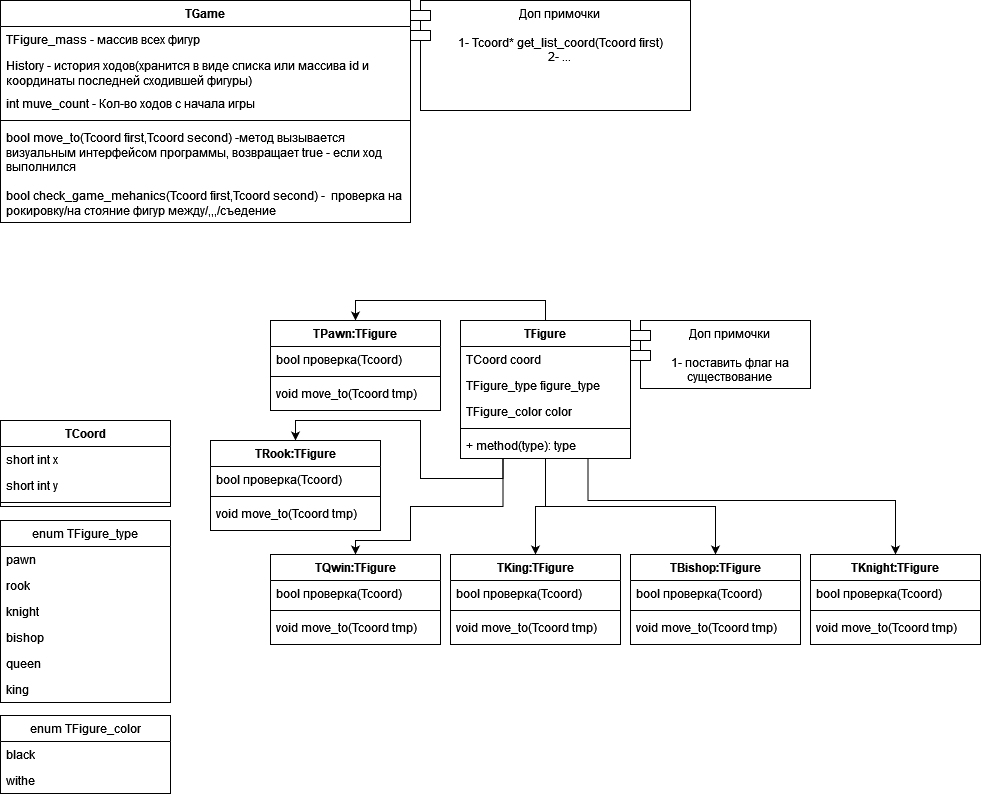

The diagram above was exported from draw.io. Its source (the exported page's mxGraphModel, read from the mxfile embedded in the PNG):
<mxGraphModel dx="1221" dy="769" grid="1" gridSize="10" guides="1" tooltips="1" connect="1" arrows="1" fold="1" page="1" pageScale="1" pageWidth="827" pageHeight="1169" math="0" shadow="0">
  <root>
    <mxCell id="WIyWlLk6GJQsqaUBKTNV-0" />
    <mxCell id="WIyWlLk6GJQsqaUBKTNV-1" parent="WIyWlLk6GJQsqaUBKTNV-0" />
    <mxCell id="NN5oLhqqOg3js0FH4hiB-0" value="TGame" style="swimlane;fontStyle=1;align=center;verticalAlign=top;childLayout=stackLayout;horizontal=1;startSize=26;horizontalStack=0;resizeParent=1;resizeParentMax=0;resizeLast=0;collapsible=1;marginBottom=0;whiteSpace=wrap;html=1;" parent="WIyWlLk6GJQsqaUBKTNV-1" vertex="1">
      <mxGeometry x="10" y="70" width="410" height="222" as="geometry" />
    </mxCell>
    <mxCell id="NN5oLhqqOg3js0FH4hiB-1" value="TFigure_mass - массив всех фигур" style="text;strokeColor=none;fillColor=none;align=left;verticalAlign=top;spacingLeft=4;spacingRight=4;overflow=hidden;rotatable=0;points=[[0,0.5],[1,0.5]];portConstraint=eastwest;whiteSpace=wrap;html=1;" parent="NN5oLhqqOg3js0FH4hiB-0" vertex="1">
      <mxGeometry y="26" width="410" height="26" as="geometry" />
    </mxCell>
    <mxCell id="NN5oLhqqOg3js0FH4hiB-43" value="History - история ходов(хранится в виде списка или массива id и координаты последней сходившей фигуры)" style="text;strokeColor=none;fillColor=none;align=left;verticalAlign=top;spacingLeft=4;spacingRight=4;overflow=hidden;rotatable=0;points=[[0,0.5],[1,0.5]];portConstraint=eastwest;whiteSpace=wrap;html=1;" parent="NN5oLhqqOg3js0FH4hiB-0" vertex="1">
      <mxGeometry y="52" width="410" height="38" as="geometry" />
    </mxCell>
    <mxCell id="NN5oLhqqOg3js0FH4hiB-44" value="int muve_count - Кол-во ходов с начала игры" style="text;strokeColor=none;fillColor=none;align=left;verticalAlign=top;spacingLeft=4;spacingRight=4;overflow=hidden;rotatable=0;points=[[0,0.5],[1,0.5]];portConstraint=eastwest;whiteSpace=wrap;html=1;" parent="NN5oLhqqOg3js0FH4hiB-0" vertex="1">
      <mxGeometry y="90" width="410" height="26" as="geometry" />
    </mxCell>
    <mxCell id="NN5oLhqqOg3js0FH4hiB-2" value="" style="line;strokeWidth=1;fillColor=none;align=left;verticalAlign=middle;spacingTop=-1;spacingLeft=3;spacingRight=3;rotatable=0;labelPosition=right;points=[];portConstraint=eastwest;strokeColor=inherit;" parent="NN5oLhqqOg3js0FH4hiB-0" vertex="1">
      <mxGeometry y="116" width="410" height="8" as="geometry" />
    </mxCell>
    <mxCell id="NN5oLhqqOg3js0FH4hiB-3" value="bool move_to(Tcoord first,Tcoord second) -метод вызывается визуальным интерфейсом программы, возвращает true - если ход выполнился" style="text;strokeColor=none;fillColor=none;align=left;verticalAlign=top;spacingLeft=4;spacingRight=4;overflow=hidden;rotatable=0;points=[[0,0.5],[1,0.5]];portConstraint=eastwest;whiteSpace=wrap;html=1;" parent="NN5oLhqqOg3js0FH4hiB-0" vertex="1">
      <mxGeometry y="124" width="410" height="58" as="geometry" />
    </mxCell>
    <mxCell id="NN5oLhqqOg3js0FH4hiB-46" value="bool check_game_mehanics(Tcoord first,Tcoord second) -&amp;nbsp; проверка на рокировку/на стояние фигур между/,,,/съедение" style="text;strokeColor=none;fillColor=none;align=left;verticalAlign=top;spacingLeft=4;spacingRight=4;overflow=hidden;rotatable=0;points=[[0,0.5],[1,0.5]];portConstraint=eastwest;whiteSpace=wrap;html=1;" parent="NN5oLhqqOg3js0FH4hiB-0" vertex="1">
      <mxGeometry y="182" width="410" height="40" as="geometry" />
    </mxCell>
    <mxCell id="NN5oLhqqOg3js0FH4hiB-12" style="edgeStyle=orthogonalEdgeStyle;rounded=0;orthogonalLoop=1;jettySize=auto;html=1;exitX=0.5;exitY=0;exitDx=0;exitDy=0;entryX=0.5;entryY=0;entryDx=0;entryDy=0;" parent="WIyWlLk6GJQsqaUBKTNV-1" source="NN5oLhqqOg3js0FH4hiB-4" target="NN5oLhqqOg3js0FH4hiB-8" edge="1">
      <mxGeometry relative="1" as="geometry" />
    </mxCell>
    <mxCell id="aWnwcgQ7jEvLy5NgjY21-14" style="edgeStyle=orthogonalEdgeStyle;rounded=0;orthogonalLoop=1;jettySize=auto;html=1;exitX=0.25;exitY=1;exitDx=0;exitDy=0;entryX=0.5;entryY=0;entryDx=0;entryDy=0;" parent="WIyWlLk6GJQsqaUBKTNV-1" source="NN5oLhqqOg3js0FH4hiB-4" target="aWnwcgQ7jEvLy5NgjY21-9" edge="1">
      <mxGeometry relative="1" as="geometry" />
    </mxCell>
    <mxCell id="aWnwcgQ7jEvLy5NgjY21-15" style="edgeStyle=orthogonalEdgeStyle;rounded=0;orthogonalLoop=1;jettySize=auto;html=1;exitX=0.25;exitY=1;exitDx=0;exitDy=0;entryX=0.5;entryY=0;entryDx=0;entryDy=0;" parent="WIyWlLk6GJQsqaUBKTNV-1" source="NN5oLhqqOg3js0FH4hiB-4" target="NN5oLhqqOg3js0FH4hiB-57" edge="1">
      <mxGeometry relative="1" as="geometry">
        <Array as="points">
          <mxPoint x="513" y="576" />
          <mxPoint x="420" y="576" />
          <mxPoint x="420" y="610" />
          <mxPoint x="365" y="610" />
        </Array>
      </mxGeometry>
    </mxCell>
    <mxCell id="aWnwcgQ7jEvLy5NgjY21-16" style="edgeStyle=orthogonalEdgeStyle;rounded=0;orthogonalLoop=1;jettySize=auto;html=1;exitX=0.5;exitY=1;exitDx=0;exitDy=0;entryX=0.5;entryY=0;entryDx=0;entryDy=0;" parent="WIyWlLk6GJQsqaUBKTNV-1" source="NN5oLhqqOg3js0FH4hiB-4" target="NN5oLhqqOg3js0FH4hiB-53" edge="1">
      <mxGeometry relative="1" as="geometry" />
    </mxCell>
    <mxCell id="aWnwcgQ7jEvLy5NgjY21-17" style="edgeStyle=orthogonalEdgeStyle;rounded=0;orthogonalLoop=1;jettySize=auto;html=1;exitX=0.75;exitY=1;exitDx=0;exitDy=0;" parent="WIyWlLk6GJQsqaUBKTNV-1" source="NN5oLhqqOg3js0FH4hiB-4" target="aWnwcgQ7jEvLy5NgjY21-5" edge="1">
      <mxGeometry relative="1" as="geometry">
        <Array as="points">
          <mxPoint x="598" y="570" />
          <mxPoint x="905" y="570" />
        </Array>
      </mxGeometry>
    </mxCell>
    <mxCell id="aWnwcgQ7jEvLy5NgjY21-18" style="edgeStyle=orthogonalEdgeStyle;rounded=0;orthogonalLoop=1;jettySize=auto;html=1;exitX=0.5;exitY=1;exitDx=0;exitDy=0;" parent="WIyWlLk6GJQsqaUBKTNV-1" source="NN5oLhqqOg3js0FH4hiB-4" target="aWnwcgQ7jEvLy5NgjY21-1" edge="1">
      <mxGeometry relative="1" as="geometry" />
    </mxCell>
    <mxCell id="NN5oLhqqOg3js0FH4hiB-4" value="TFigure" style="swimlane;fontStyle=1;align=center;verticalAlign=top;childLayout=stackLayout;horizontal=1;startSize=26;horizontalStack=0;resizeParent=1;resizeParentMax=0;resizeLast=0;collapsible=1;marginBottom=0;whiteSpace=wrap;html=1;" parent="WIyWlLk6GJQsqaUBKTNV-1" vertex="1">
      <mxGeometry x="470" y="390" width="170" height="138" as="geometry" />
    </mxCell>
    <mxCell id="NN5oLhqqOg3js0FH4hiB-5" value="TCoord coord" style="text;strokeColor=none;fillColor=none;align=left;verticalAlign=top;spacingLeft=4;spacingRight=4;overflow=hidden;rotatable=0;points=[[0,0.5],[1,0.5]];portConstraint=eastwest;whiteSpace=wrap;html=1;" parent="NN5oLhqqOg3js0FH4hiB-4" vertex="1">
      <mxGeometry y="26" width="170" height="26" as="geometry" />
    </mxCell>
    <mxCell id="NN5oLhqqOg3js0FH4hiB-28" value="TFigure_type figure_type" style="text;strokeColor=none;fillColor=none;align=left;verticalAlign=top;spacingLeft=4;spacingRight=4;overflow=hidden;rotatable=0;points=[[0,0.5],[1,0.5]];portConstraint=eastwest;whiteSpace=wrap;html=1;" parent="NN5oLhqqOg3js0FH4hiB-4" vertex="1">
      <mxGeometry y="52" width="170" height="26" as="geometry" />
    </mxCell>
    <mxCell id="NN5oLhqqOg3js0FH4hiB-33" value="TFigure_color color" style="text;strokeColor=none;fillColor=none;align=left;verticalAlign=top;spacingLeft=4;spacingRight=4;overflow=hidden;rotatable=0;points=[[0,0.5],[1,0.5]];portConstraint=eastwest;whiteSpace=wrap;html=1;" parent="NN5oLhqqOg3js0FH4hiB-4" vertex="1">
      <mxGeometry y="78" width="170" height="26" as="geometry" />
    </mxCell>
    <mxCell id="NN5oLhqqOg3js0FH4hiB-6" value="" style="line;strokeWidth=1;fillColor=none;align=left;verticalAlign=middle;spacingTop=-1;spacingLeft=3;spacingRight=3;rotatable=0;labelPosition=right;points=[];portConstraint=eastwest;strokeColor=inherit;" parent="NN5oLhqqOg3js0FH4hiB-4" vertex="1">
      <mxGeometry y="104" width="170" height="8" as="geometry" />
    </mxCell>
    <mxCell id="NN5oLhqqOg3js0FH4hiB-7" value="+ method(type): type" style="text;strokeColor=none;fillColor=none;align=left;verticalAlign=top;spacingLeft=4;spacingRight=4;overflow=hidden;rotatable=0;points=[[0,0.5],[1,0.5]];portConstraint=eastwest;whiteSpace=wrap;html=1;" parent="NN5oLhqqOg3js0FH4hiB-4" vertex="1">
      <mxGeometry y="112" width="170" height="26" as="geometry" />
    </mxCell>
    <mxCell id="NN5oLhqqOg3js0FH4hiB-8" value="TPawn:TFigure" style="swimlane;fontStyle=1;align=center;verticalAlign=top;childLayout=stackLayout;horizontal=1;startSize=26;horizontalStack=0;resizeParent=1;resizeParentMax=0;resizeLast=0;collapsible=1;marginBottom=0;whiteSpace=wrap;html=1;" parent="WIyWlLk6GJQsqaUBKTNV-1" vertex="1">
      <mxGeometry x="280" y="390" width="170" height="90" as="geometry" />
    </mxCell>
    <mxCell id="NN5oLhqqOg3js0FH4hiB-9" value="bool проверка(Tcoord)" style="text;strokeColor=none;fillColor=none;align=left;verticalAlign=top;spacingLeft=4;spacingRight=4;overflow=hidden;rotatable=0;points=[[0,0.5],[1,0.5]];portConstraint=eastwest;whiteSpace=wrap;html=1;" parent="NN5oLhqqOg3js0FH4hiB-8" vertex="1">
      <mxGeometry y="26" width="170" height="26" as="geometry" />
    </mxCell>
    <mxCell id="NN5oLhqqOg3js0FH4hiB-10" value="" style="line;strokeWidth=1;fillColor=none;align=left;verticalAlign=middle;spacingTop=-1;spacingLeft=3;spacingRight=3;rotatable=0;labelPosition=right;points=[];portConstraint=eastwest;strokeColor=inherit;" parent="NN5oLhqqOg3js0FH4hiB-8" vertex="1">
      <mxGeometry y="52" width="170" height="8" as="geometry" />
    </mxCell>
    <mxCell id="NN5oLhqqOg3js0FH4hiB-11" value="void move_to(Tcoord tmp)" style="text;strokeColor=none;fillColor=none;align=left;verticalAlign=top;spacingLeft=4;spacingRight=4;overflow=hidden;rotatable=0;points=[[0,0.5],[1,0.5]];portConstraint=eastwest;whiteSpace=wrap;html=1;" parent="NN5oLhqqOg3js0FH4hiB-8" vertex="1">
      <mxGeometry y="60" width="170" height="30" as="geometry" />
    </mxCell>
    <mxCell id="NN5oLhqqOg3js0FH4hiB-13" value="TCoord" style="swimlane;fontStyle=1;align=center;verticalAlign=top;childLayout=stackLayout;horizontal=1;startSize=26;horizontalStack=0;resizeParent=1;resizeParentMax=0;resizeLast=0;collapsible=1;marginBottom=0;whiteSpace=wrap;html=1;" parent="WIyWlLk6GJQsqaUBKTNV-1" vertex="1">
      <mxGeometry x="10" y="490" width="170" height="86" as="geometry" />
    </mxCell>
    <mxCell id="NN5oLhqqOg3js0FH4hiB-14" value="short int x" style="text;strokeColor=none;fillColor=none;align=left;verticalAlign=top;spacingLeft=4;spacingRight=4;overflow=hidden;rotatable=0;points=[[0,0.5],[1,0.5]];portConstraint=eastwest;whiteSpace=wrap;html=1;" parent="NN5oLhqqOg3js0FH4hiB-13" vertex="1">
      <mxGeometry y="26" width="170" height="26" as="geometry" />
    </mxCell>
    <mxCell id="NN5oLhqqOg3js0FH4hiB-17" value="short int y" style="text;strokeColor=none;fillColor=none;align=left;verticalAlign=top;spacingLeft=4;spacingRight=4;overflow=hidden;rotatable=0;points=[[0,0.5],[1,0.5]];portConstraint=eastwest;whiteSpace=wrap;html=1;" parent="NN5oLhqqOg3js0FH4hiB-13" vertex="1">
      <mxGeometry y="52" width="170" height="26" as="geometry" />
    </mxCell>
    <mxCell id="NN5oLhqqOg3js0FH4hiB-15" value="" style="line;strokeWidth=1;fillColor=none;align=left;verticalAlign=middle;spacingTop=-1;spacingLeft=3;spacingRight=3;rotatable=0;labelPosition=right;points=[];portConstraint=eastwest;strokeColor=inherit;" parent="NN5oLhqqOg3js0FH4hiB-13" vertex="1">
      <mxGeometry y="78" width="170" height="8" as="geometry" />
    </mxCell>
    <mxCell id="NN5oLhqqOg3js0FH4hiB-21" value="enum TFigure_type" style="swimlane;fontStyle=0;childLayout=stackLayout;horizontal=1;startSize=26;fillColor=none;horizontalStack=0;resizeParent=1;resizeParentMax=0;resizeLast=0;collapsible=1;marginBottom=0;whiteSpace=wrap;html=1;" parent="WIyWlLk6GJQsqaUBKTNV-1" vertex="1">
      <mxGeometry x="10" y="590" width="170" height="182" as="geometry" />
    </mxCell>
    <mxCell id="NN5oLhqqOg3js0FH4hiB-22" value="pawn" style="text;strokeColor=none;fillColor=none;align=left;verticalAlign=top;spacingLeft=4;spacingRight=4;overflow=hidden;rotatable=0;points=[[0,0.5],[1,0.5]];portConstraint=eastwest;whiteSpace=wrap;html=1;" parent="NN5oLhqqOg3js0FH4hiB-21" vertex="1">
      <mxGeometry y="26" width="170" height="26" as="geometry" />
    </mxCell>
    <mxCell id="NN5oLhqqOg3js0FH4hiB-23" value="rook" style="text;strokeColor=none;fillColor=none;align=left;verticalAlign=top;spacingLeft=4;spacingRight=4;overflow=hidden;rotatable=0;points=[[0,0.5],[1,0.5]];portConstraint=eastwest;whiteSpace=wrap;html=1;" parent="NN5oLhqqOg3js0FH4hiB-21" vertex="1">
      <mxGeometry y="52" width="170" height="26" as="geometry" />
    </mxCell>
    <mxCell id="NN5oLhqqOg3js0FH4hiB-24" value="knight" style="text;strokeColor=none;fillColor=none;align=left;verticalAlign=top;spacingLeft=4;spacingRight=4;overflow=hidden;rotatable=0;points=[[0,0.5],[1,0.5]];portConstraint=eastwest;whiteSpace=wrap;html=1;" parent="NN5oLhqqOg3js0FH4hiB-21" vertex="1">
      <mxGeometry y="78" width="170" height="26" as="geometry" />
    </mxCell>
    <mxCell id="NN5oLhqqOg3js0FH4hiB-25" value="bishop" style="text;strokeColor=none;fillColor=none;align=left;verticalAlign=top;spacingLeft=4;spacingRight=4;overflow=hidden;rotatable=0;points=[[0,0.5],[1,0.5]];portConstraint=eastwest;whiteSpace=wrap;html=1;" parent="NN5oLhqqOg3js0FH4hiB-21" vertex="1">
      <mxGeometry y="104" width="170" height="26" as="geometry" />
    </mxCell>
    <mxCell id="NN5oLhqqOg3js0FH4hiB-26" value="queen" style="text;strokeColor=none;fillColor=none;align=left;verticalAlign=top;spacingLeft=4;spacingRight=4;overflow=hidden;rotatable=0;points=[[0,0.5],[1,0.5]];portConstraint=eastwest;whiteSpace=wrap;html=1;" parent="NN5oLhqqOg3js0FH4hiB-21" vertex="1">
      <mxGeometry y="130" width="170" height="26" as="geometry" />
    </mxCell>
    <mxCell id="NN5oLhqqOg3js0FH4hiB-27" value="king" style="text;strokeColor=none;fillColor=none;align=left;verticalAlign=top;spacingLeft=4;spacingRight=4;overflow=hidden;rotatable=0;points=[[0,0.5],[1,0.5]];portConstraint=eastwest;whiteSpace=wrap;html=1;" parent="NN5oLhqqOg3js0FH4hiB-21" vertex="1">
      <mxGeometry y="156" width="170" height="26" as="geometry" />
    </mxCell>
    <mxCell id="NN5oLhqqOg3js0FH4hiB-29" value="enum TFigure_color" style="swimlane;fontStyle=0;childLayout=stackLayout;horizontal=1;startSize=26;fillColor=none;horizontalStack=0;resizeParent=1;resizeParentMax=0;resizeLast=0;collapsible=1;marginBottom=0;whiteSpace=wrap;html=1;" parent="WIyWlLk6GJQsqaUBKTNV-1" vertex="1">
      <mxGeometry x="10" y="785" width="170" height="78" as="geometry" />
    </mxCell>
    <mxCell id="NN5oLhqqOg3js0FH4hiB-30" value="black" style="text;strokeColor=none;fillColor=none;align=left;verticalAlign=top;spacingLeft=4;spacingRight=4;overflow=hidden;rotatable=0;points=[[0,0.5],[1,0.5]];portConstraint=eastwest;whiteSpace=wrap;html=1;" parent="NN5oLhqqOg3js0FH4hiB-29" vertex="1">
      <mxGeometry y="26" width="170" height="26" as="geometry" />
    </mxCell>
    <mxCell id="NN5oLhqqOg3js0FH4hiB-31" value="withe" style="text;strokeColor=none;fillColor=none;align=left;verticalAlign=top;spacingLeft=4;spacingRight=4;overflow=hidden;rotatable=0;points=[[0,0.5],[1,0.5]];portConstraint=eastwest;whiteSpace=wrap;html=1;" parent="NN5oLhqqOg3js0FH4hiB-29" vertex="1">
      <mxGeometry y="52" width="170" height="26" as="geometry" />
    </mxCell>
    <mxCell id="NN5oLhqqOg3js0FH4hiB-49" value="Доп примочки&lt;br&gt;&lt;br&gt;&lt;div&gt;1- Tcoord* get_list_coord(Tcoord first)&lt;/div&gt;&lt;div&gt;2- ...&lt;br&gt;&lt;/div&gt;" style="shape=module;align=left;spacingLeft=20;align=center;verticalAlign=top;whiteSpace=wrap;html=1;" parent="WIyWlLk6GJQsqaUBKTNV-1" vertex="1">
      <mxGeometry x="420" y="70" width="280" height="110" as="geometry" />
    </mxCell>
    <mxCell id="NN5oLhqqOg3js0FH4hiB-52" value="Доп примочки&lt;br&gt;&lt;br&gt;&lt;div&gt;1- поставить флаг на существование&lt;br&gt;&lt;/div&gt;" style="shape=module;align=left;spacingLeft=20;align=center;verticalAlign=top;whiteSpace=wrap;html=1;" parent="WIyWlLk6GJQsqaUBKTNV-1" vertex="1">
      <mxGeometry x="640" y="390" width="180" height="68" as="geometry" />
    </mxCell>
    <mxCell id="NN5oLhqqOg3js0FH4hiB-53" value="TKing:TFigure" style="swimlane;fontStyle=1;align=center;verticalAlign=top;childLayout=stackLayout;horizontal=1;startSize=26;horizontalStack=0;resizeParent=1;resizeParentMax=0;resizeLast=0;collapsible=1;marginBottom=0;whiteSpace=wrap;html=1;" parent="WIyWlLk6GJQsqaUBKTNV-1" vertex="1">
      <mxGeometry x="460" y="624" width="170" height="90" as="geometry" />
    </mxCell>
    <mxCell id="NN5oLhqqOg3js0FH4hiB-54" value="bool проверка(Tcoord)" style="text;strokeColor=none;fillColor=none;align=left;verticalAlign=top;spacingLeft=4;spacingRight=4;overflow=hidden;rotatable=0;points=[[0,0.5],[1,0.5]];portConstraint=eastwest;whiteSpace=wrap;html=1;" parent="NN5oLhqqOg3js0FH4hiB-53" vertex="1">
      <mxGeometry y="26" width="170" height="26" as="geometry" />
    </mxCell>
    <mxCell id="NN5oLhqqOg3js0FH4hiB-55" value="" style="line;strokeWidth=1;fillColor=none;align=left;verticalAlign=middle;spacingTop=-1;spacingLeft=3;spacingRight=3;rotatable=0;labelPosition=right;points=[];portConstraint=eastwest;strokeColor=inherit;" parent="NN5oLhqqOg3js0FH4hiB-53" vertex="1">
      <mxGeometry y="52" width="170" height="8" as="geometry" />
    </mxCell>
    <mxCell id="NN5oLhqqOg3js0FH4hiB-56" value="void move_to(Tcoord tmp)" style="text;strokeColor=none;fillColor=none;align=left;verticalAlign=top;spacingLeft=4;spacingRight=4;overflow=hidden;rotatable=0;points=[[0,0.5],[1,0.5]];portConstraint=eastwest;whiteSpace=wrap;html=1;" parent="NN5oLhqqOg3js0FH4hiB-53" vertex="1">
      <mxGeometry y="60" width="170" height="30" as="geometry" />
    </mxCell>
    <mxCell id="NN5oLhqqOg3js0FH4hiB-57" value="TQwin:TFigure" style="swimlane;fontStyle=1;align=center;verticalAlign=top;childLayout=stackLayout;horizontal=1;startSize=26;horizontalStack=0;resizeParent=1;resizeParentMax=0;resizeLast=0;collapsible=1;marginBottom=0;whiteSpace=wrap;html=1;" parent="WIyWlLk6GJQsqaUBKTNV-1" vertex="1">
      <mxGeometry x="280" y="624" width="170" height="90" as="geometry" />
    </mxCell>
    <mxCell id="NN5oLhqqOg3js0FH4hiB-58" value="bool проверка(Tcoord)" style="text;strokeColor=none;fillColor=none;align=left;verticalAlign=top;spacingLeft=4;spacingRight=4;overflow=hidden;rotatable=0;points=[[0,0.5],[1,0.5]];portConstraint=eastwest;whiteSpace=wrap;html=1;" parent="NN5oLhqqOg3js0FH4hiB-57" vertex="1">
      <mxGeometry y="26" width="170" height="26" as="geometry" />
    </mxCell>
    <mxCell id="NN5oLhqqOg3js0FH4hiB-59" value="" style="line;strokeWidth=1;fillColor=none;align=left;verticalAlign=middle;spacingTop=-1;spacingLeft=3;spacingRight=3;rotatable=0;labelPosition=right;points=[];portConstraint=eastwest;strokeColor=inherit;" parent="NN5oLhqqOg3js0FH4hiB-57" vertex="1">
      <mxGeometry y="52" width="170" height="8" as="geometry" />
    </mxCell>
    <mxCell id="NN5oLhqqOg3js0FH4hiB-60" value="void move_to(Tcoord tmp)" style="text;strokeColor=none;fillColor=none;align=left;verticalAlign=top;spacingLeft=4;spacingRight=4;overflow=hidden;rotatable=0;points=[[0,0.5],[1,0.5]];portConstraint=eastwest;whiteSpace=wrap;html=1;" parent="NN5oLhqqOg3js0FH4hiB-57" vertex="1">
      <mxGeometry y="60" width="170" height="30" as="geometry" />
    </mxCell>
    <mxCell id="aWnwcgQ7jEvLy5NgjY21-1" value="TBishop:TFigure" style="swimlane;fontStyle=1;align=center;verticalAlign=top;childLayout=stackLayout;horizontal=1;startSize=26;horizontalStack=0;resizeParent=1;resizeParentMax=0;resizeLast=0;collapsible=1;marginBottom=0;whiteSpace=wrap;html=1;" parent="WIyWlLk6GJQsqaUBKTNV-1" vertex="1">
      <mxGeometry x="640" y="624" width="170" height="90" as="geometry" />
    </mxCell>
    <mxCell id="aWnwcgQ7jEvLy5NgjY21-2" value="bool проверка(Tcoord)" style="text;strokeColor=none;fillColor=none;align=left;verticalAlign=top;spacingLeft=4;spacingRight=4;overflow=hidden;rotatable=0;points=[[0,0.5],[1,0.5]];portConstraint=eastwest;whiteSpace=wrap;html=1;" parent="aWnwcgQ7jEvLy5NgjY21-1" vertex="1">
      <mxGeometry y="26" width="170" height="26" as="geometry" />
    </mxCell>
    <mxCell id="aWnwcgQ7jEvLy5NgjY21-3" value="" style="line;strokeWidth=1;fillColor=none;align=left;verticalAlign=middle;spacingTop=-1;spacingLeft=3;spacingRight=3;rotatable=0;labelPosition=right;points=[];portConstraint=eastwest;strokeColor=inherit;" parent="aWnwcgQ7jEvLy5NgjY21-1" vertex="1">
      <mxGeometry y="52" width="170" height="8" as="geometry" />
    </mxCell>
    <mxCell id="aWnwcgQ7jEvLy5NgjY21-4" value="void move_to(Tcoord tmp)" style="text;strokeColor=none;fillColor=none;align=left;verticalAlign=top;spacingLeft=4;spacingRight=4;overflow=hidden;rotatable=0;points=[[0,0.5],[1,0.5]];portConstraint=eastwest;whiteSpace=wrap;html=1;" parent="aWnwcgQ7jEvLy5NgjY21-1" vertex="1">
      <mxGeometry y="60" width="170" height="30" as="geometry" />
    </mxCell>
    <mxCell id="aWnwcgQ7jEvLy5NgjY21-5" value="TKnight:TFigure" style="swimlane;fontStyle=1;align=center;verticalAlign=top;childLayout=stackLayout;horizontal=1;startSize=26;horizontalStack=0;resizeParent=1;resizeParentMax=0;resizeLast=0;collapsible=1;marginBottom=0;whiteSpace=wrap;html=1;" parent="WIyWlLk6GJQsqaUBKTNV-1" vertex="1">
      <mxGeometry x="820" y="624" width="170" height="90" as="geometry" />
    </mxCell>
    <mxCell id="aWnwcgQ7jEvLy5NgjY21-6" value="bool проверка(Tcoord)" style="text;strokeColor=none;fillColor=none;align=left;verticalAlign=top;spacingLeft=4;spacingRight=4;overflow=hidden;rotatable=0;points=[[0,0.5],[1,0.5]];portConstraint=eastwest;whiteSpace=wrap;html=1;" parent="aWnwcgQ7jEvLy5NgjY21-5" vertex="1">
      <mxGeometry y="26" width="170" height="26" as="geometry" />
    </mxCell>
    <mxCell id="aWnwcgQ7jEvLy5NgjY21-7" value="" style="line;strokeWidth=1;fillColor=none;align=left;verticalAlign=middle;spacingTop=-1;spacingLeft=3;spacingRight=3;rotatable=0;labelPosition=right;points=[];portConstraint=eastwest;strokeColor=inherit;" parent="aWnwcgQ7jEvLy5NgjY21-5" vertex="1">
      <mxGeometry y="52" width="170" height="8" as="geometry" />
    </mxCell>
    <mxCell id="aWnwcgQ7jEvLy5NgjY21-8" value="void move_to(Tcoord tmp)" style="text;strokeColor=none;fillColor=none;align=left;verticalAlign=top;spacingLeft=4;spacingRight=4;overflow=hidden;rotatable=0;points=[[0,0.5],[1,0.5]];portConstraint=eastwest;whiteSpace=wrap;html=1;" parent="aWnwcgQ7jEvLy5NgjY21-5" vertex="1">
      <mxGeometry y="60" width="170" height="30" as="geometry" />
    </mxCell>
    <mxCell id="aWnwcgQ7jEvLy5NgjY21-9" value="TRook:TFigure" style="swimlane;fontStyle=1;align=center;verticalAlign=top;childLayout=stackLayout;horizontal=1;startSize=26;horizontalStack=0;resizeParent=1;resizeParentMax=0;resizeLast=0;collapsible=1;marginBottom=0;whiteSpace=wrap;html=1;" parent="WIyWlLk6GJQsqaUBKTNV-1" vertex="1">
      <mxGeometry x="220" y="510" width="170" height="90" as="geometry" />
    </mxCell>
    <mxCell id="aWnwcgQ7jEvLy5NgjY21-10" value="bool проверка(Tcoord)" style="text;strokeColor=none;fillColor=none;align=left;verticalAlign=top;spacingLeft=4;spacingRight=4;overflow=hidden;rotatable=0;points=[[0,0.5],[1,0.5]];portConstraint=eastwest;whiteSpace=wrap;html=1;" parent="aWnwcgQ7jEvLy5NgjY21-9" vertex="1">
      <mxGeometry y="26" width="170" height="26" as="geometry" />
    </mxCell>
    <mxCell id="aWnwcgQ7jEvLy5NgjY21-11" value="" style="line;strokeWidth=1;fillColor=none;align=left;verticalAlign=middle;spacingTop=-1;spacingLeft=3;spacingRight=3;rotatable=0;labelPosition=right;points=[];portConstraint=eastwest;strokeColor=inherit;" parent="aWnwcgQ7jEvLy5NgjY21-9" vertex="1">
      <mxGeometry y="52" width="170" height="8" as="geometry" />
    </mxCell>
    <mxCell id="aWnwcgQ7jEvLy5NgjY21-12" value="void move_to(Tcoord tmp)" style="text;strokeColor=none;fillColor=none;align=left;verticalAlign=top;spacingLeft=4;spacingRight=4;overflow=hidden;rotatable=0;points=[[0,0.5],[1,0.5]];portConstraint=eastwest;whiteSpace=wrap;html=1;" parent="aWnwcgQ7jEvLy5NgjY21-9" vertex="1">
      <mxGeometry y="60" width="170" height="30" as="geometry" />
    </mxCell>
  </root>
</mxGraphModel>